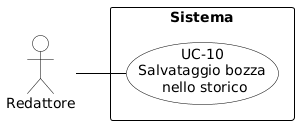

The diagram above was rendered by PlantUML. Its source (embedded in the PNG):
@startuml
skinparam shadowing false
skinparam defaultFontName Arial
left to right direction
skinparam nodesep 15
skinparam ranksep 50

skinparam usecase {
    BackgroundColor white
    BorderColor black
    ArrowColor black
}
skinparam actor {
    BackgroundColor white
    BorderColor black
}
skinparam rectangle {
    BorderColor black
    FontStyle bold
}

actor "Redattore" as redattore

rectangle "Sistema" {
    usecase "UC-10\nSalvataggio bozza\n nello storico" as UC10
}

redattore -- UC10
@enduml